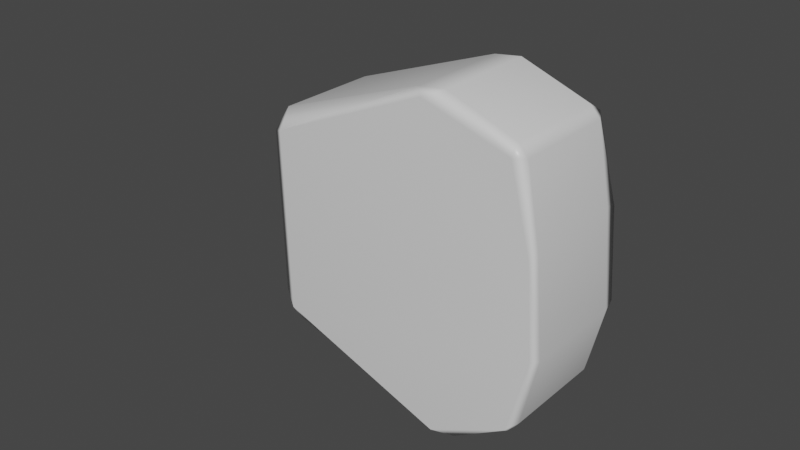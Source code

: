 # Source: N1Bloco1.blend  (saved by Blender 3.1.7; exported with 4.5.12 LTS)
import bpy
from mathutils import Matrix  # noqa: F401  (used for matrix-valued properties, if any)

bpy.ops.wm.read_factory_settings(use_empty=True)
scene = bpy.context.scene
scene.name = 'Scene'

# ---- collections
col_collection = bpy.data.collections.new('Collection'); scene.collection.children.link(col_collection)

# ---- materials (node trees are filled in below, after node groups)
mat_material = bpy.data.materials.new('Material')
mat_material.alpha_threshold = 0.0
mat_material.use_transparent_shadow = False
mat_material.line_color = (0.0, 0.0, 0.0, 1.0)

# ---- material node trees
mat_material.use_nodes = True; mat_material.node_tree.nodes.clear()
_N = mat_material.node_tree.nodes; _L = mat_material.node_tree.links
n0 = _N.new('ShaderNodeOutputMaterial'); n0.name = 'Material Output'; n0.location = (300, 300)
n1 = _N.new('ShaderNodeBsdfPrincipled'); n1.name = 'Principled BSDF'; n1.location = (10, 300)
n1.distribution = 'GGX'
n1.subsurface_method = 'RANDOM_WALK_SKIN'
n1.inputs[2].default_value = 0.4
n1.inputs[3].default_value = 1.45
n1.inputs[27].default_value = (0.0, 0.0, 0.0, 1.0)
n1.inputs[28].default_value = 1.0
_L.new(n1.outputs[0], n0.inputs[0])
n0.is_active_output = True

# ---- world
world_world = bpy.data.worlds.new('World'); scene.world = world_world
world_world.use_nodes = True; world_world.node_tree.nodes.clear()
_N = world_world.node_tree.nodes; _L = world_world.node_tree.links
n0 = _N.new('ShaderNodeOutputWorld'); n0.name = 'World Output'; n0.location = (300, 300)
n1 = _N.new('ShaderNodeBackground'); n1.name = 'Background'; n1.location = (10, 300)
n1.inputs[0].default_value = (0.05088, 0.05088, 0.05088, 1.0)
_L.new(n1.outputs[0], n0.inputs[0])
n0.is_active_output = True
world_world.color = (0.05088, 0.05088, 0.05088)
world_world.use_sun_shadow = False
world_world.sun_shadow_jitter_overblur = 0.0

# ---- meshes
me_cube = bpy.data.meshes.new('Cube')
me_cube.from_pydata([(2.8, 2.0, 2.037), (2.8, -2.0, 2.037), (-2.966, 2.0, 4.037), (-2.966, 2.0, 2.037), (-2.966, -2.0, 4.037), (-2.966, -2.0, 2.037), (3.22, 2.0, 0.2055), (3.22, -2.0, 0.2055), (-2.966, 2.0, 0.03727), (-2.966, -2.0, 0.03727), (3.034, 2.0, -1.963), (3.034, -2.0, -1.963), (-2.966, 2.0, -1.963), (-2.966, -2.0, -1.963), (0.03392, 2.0, 2.037), (0.03392, -2.0, 4.037), (0.03392, -2.0, 2.037), (0.03392, 2.0, 4.037), (0.03392, 2.0, 0.03727), (0.03392, -2.0, 0.03727), (0.03392, 2.0, -1.963), (0.03392, -2.0, -1.963), (2.534, 2.0, 4.037), (2.976, 2.0, 3.541), (2.976, -2.0, 3.541), (2.534, -2.0, 4.037), (-2.966, -2.0, -0.9627), (2.811, -2.0, -0.9627), (-2.966, 2.0, -0.9627), (2.811, 2.0, -0.9627), (0.03392, 2.0, -0.9627), (0.03392, -2.0, -0.9627)], [], [(17, 2, 4, 15), (16, 15, 4, 5), (5, 4, 2, 3), (14, 0, 6, 18), (22, 17, 15, 25), (0, 23, 24, 1), (31, 26, 13, 21), (16, 5, 9, 19), (5, 3, 8, 9), (0, 1, 7, 6), (26, 28, 12, 13), (29, 27, 11, 10), (30, 29, 10, 20), (28, 30, 20, 12), (1, 16, 19, 7), (27, 31, 21, 11), (3, 2, 17, 14), (3, 14, 18, 8), (1, 24, 25, 15, 16), (22, 25, 24, 23), (14, 17, 22, 23, 0), (7, 19, 31, 27), (8, 18, 30, 28), (18, 6, 29, 30), (6, 7, 27, 29), (9, 8, 28, 26), (19, 9, 26, 31), (21, 13, 12, 20, 10, 11)])
me_cube.polygons.foreach_set('use_smooth', [True] * 28)
_uv = me_cube.uv_layers.new(name='UVMap')
_uv.uv.foreach_set('vector', [0.75, 0.5, 0.875, 0.5, 0.875, 0.75, 0.75, 0.75, 0.375, 0.875, 0.625, 0.875, 0.625, 1.0, 0.375, 1.0, 0.375, 0.0, 0.625, 0.0, 0.625, 0.25, 0.375, 0.25, 0.375, 0.375, 0.375, 0.5, 0.375, 0.5, 0.375, 0.375, 0.6458, 0.5, 0.75, 0.5, 0.75, 0.75, 0.6458, 0.75, 0.375, 0.5, 0.5629, 0.5, 0.5629, 0.75, 0.375, 0.75, 0.375, 0.875, 0.375, 1.0, 0.375, 1.0, 0.375, 0.875, 0.375, 0.875, 0.375, 1.0, 0.375, 1.0, 0.375, 0.875, 0.375, 0.0, 0.375, 0.25, 0.375, 0.25, 0.375, 0.0, 0.375, 0.5, 0.375, 0.75, 0.375, 0.75, 0.375, 0.5, 0.375, 0.0, 0.375, 0.25, 0.375, 0.25, 0.375, 0.0, 0.375, 0.5, 0.375, 0.75, 0.375, 0.75, 0.375, 0.5, 0.375, 0.375, 0.375, 0.5, 0.375, 0.5, 0.375, 0.375, 0.375, 0.25, 0.375, 0.375, 0.375, 0.375, 0.375, 0.25, 0.375, 0.75, 0.375, 0.875, 0.375, 0.875, 0.375, 0.75, 0.375, 0.75, 0.375, 0.875, 0.375, 0.875, 0.375, 0.75, 0.375, 0.25, 0.625, 0.25, 0.625, 0.375, 0.375, 0.375, 0.375, 0.25, 0.375, 0.375, 0.375, 0.375, 0.375, 0.25, 0.375, 0.75, 0.5629, 0.75, 0.625, 0.7708, 0.625, 0.875, 0.375, 0.875, 0.6458, 0.5, 0.6458, 0.75, 0.5629, 0.75, 0.5629, 0.5, 0.375, 0.375, 0.625, 0.375, 0.625, 0.4792, 0.5629, 0.5, 0.375, 0.5, 0.375, 0.75, 0.375, 0.875, 0.375, 0.875, 0.375, 0.75, 0.375, 0.25, 0.375, 0.375, 0.375, 0.375, 0.375, 0.25, 0.375, 0.375, 0.375, 0.5, 0.375, 0.5, 0.375, 0.375, 0.375, 0.5, 0.375, 0.75, 0.375, 0.75, 0.375, 0.5, 0.375, 0.0, 0.375, 0.25, 0.375, 0.25, 0.375, 0.0, 0.375, 0.875, 0.375, 1.0, 0.375, 1.0, 0.375, 0.875, 0.375, 0.875, 0.375, 0.0, 0.375, 0.25, 0.375, 0.375, 0.375, 0.5, 0.375, 0.75])
me_cube.materials.append(mat_material)
me_cube.use_remesh_preserve_volume = False
me_cube.use_remesh_preserve_attributes = False
me_cube.use_mirror_vertex_groups = False
me_cube.update()

# ---- objects
ob_cube = bpy.data.objects.new('Cube', me_cube)

# ---- transforms, parenting, visibility, modifiers, constraints
ob_cube.location = (0.0, 0.0, 0.0)
ob_cube.lock_rotations_4d = False
ob_cube.empty_display_type = 'ARROWS'
ob_cube.lineart.crease_threshold = 0.0
_m = ob_cube.modifiers.new('Subdivision', 'SUBSURF')
_m.subdivision_type = 'SIMPLE'
_m.levels = 5
_m = ob_cube.modifiers.new('Displace', 'DISPLACE')
_m.mid_level = 0.0
_m.strength = 0.3
_m = ob_cube.modifiers.new('Decimate', 'DECIMATE')
_m.ratio = 0.25
_m.use_collapse_triangulate = True
_m = ob_cube.modifiers.new('Decimate.001', 'DECIMATE')
_m.decimate_type = 'DISSOLVE'
_m.angle_limit = 0.2618
_m.use_dissolve_boundaries = True
_m = ob_cube.modifiers.new('Smooth', 'SMOOTH')
_m.iterations = 4
_m = ob_cube.modifiers.new('Bevel', 'BEVEL')
_m.width = 10.0
_m.width_pct = 10.0
_m.angle_limit = 0.3491
_m.use_clamp_overlap = False
_m.offset_type = 'PERCENT'
_m = ob_cube.modifiers.new('WeightedNormal', 'WEIGHTED_NORMAL')
_m = ob_cube.modifiers.new('Triangulate', 'TRIANGULATE')
_m.keep_custom_normals = True

# ---- collection membership
col_collection.objects.link(ob_cube)

# ---- scene / render settings (as saved in the file)
scene.frame_start = 1; scene.frame_end = 250; scene.frame_set(1)
scene.render.engine = 'BLENDER_EEVEE_NEXT'
scene.cycles.sampling_pattern = 'TABULATED_SOBOL'
scene.cycles.use_light_tree = False
scene.view_settings.view_transform = 'Filmic'
bpy.context.view_layer.update()

# ---- added for rendering (the .blend has no active camera and no usable light): camera, sun
cam_auto = bpy.data.cameras.new('AutoCamera')
cam_auto.lens = 50.0
cam_auto.sensor_width = 36.0
cam_auto.clip_end = 1000.0
ob_auto_camera = bpy.data.objects.new('AutoCamera', cam_auto)
scene.collection.objects.link(ob_auto_camera)
ob_auto_camera.location = (9.66924, -11.4654, 8.68321)
ob_auto_camera.rotation_euler = (1.09748, -7.21219e-08, 0.694738)
scene.camera = ob_auto_camera
light_auto_sun = bpy.data.lights.new('AutoSun', 'SUN')
light_auto_sun.energy = 3.0
light_auto_sun.angle = 0.0523599
ob_auto_sun = bpy.data.objects.new('AutoSun', light_auto_sun)
scene.collection.objects.link(ob_auto_sun)
ob_auto_sun.rotation_euler = (0.872665, 0.174533, 0.523599)
bpy.context.view_layer.update()
